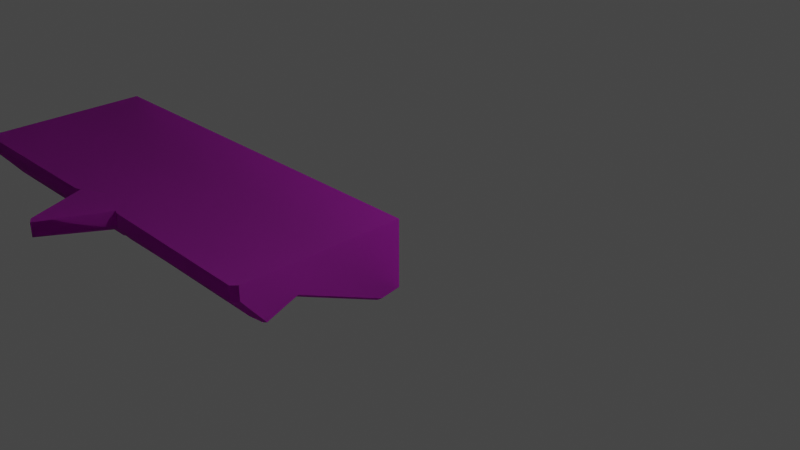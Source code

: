 # Source: Ruins_Trim_Base_5M_A.blend  (saved by Blender 3.5.10; exported with 4.5.12 LTS)
import bpy
from mathutils import Matrix  # noqa: F401  (used for matrix-valued properties, if any)

bpy.ops.wm.read_factory_settings(use_empty=True)
scene = bpy.context.scene
scene.name = 'Scene'

# ---- collections
col_collection = bpy.data.collections.new('Collection'); scene.collection.children.link(col_collection)

# ---- images (referenced by path relative to the original .blend; pixels are not part of the script)
import os
ASSET_DIR = os.environ.get("B2B_ASSET_DIR", "")  # directory of the original .blend (textures are referenced by path, not embedded)
HERE = os.path.dirname(os.path.abspath(__file__))  # packed textures are extracted next to this script under _unpacked/

def load_image(name, relpath, width, height, colorspace="sRGB"):
    """Load a texture the original file referenced (path relative to the .blend, or extracted next to this script)."""
    p = next((c for c in (os.path.join(HERE, relpath), os.path.join(ASSET_DIR, relpath)) if relpath and os.path.exists(c)), "")
    if p:
        img = bpy.data.images.load(p, check_existing=True)
        img.name = name
    else:  # same state as the original file: an image datablock whose file is absent (Cycles renders it pink)
        img = bpy.data.images.new(name, width, height)
        img.source = "FILE"
        img.filepath = "//" + (relpath or name)
    img.colorspace_settings.name = colorspace
    return img
img_dn_hl_ruins_trim_base_b_n_png = load_image('Dn_HL_Ruins_Trim_Base_B_n.png', 'Dn_HL_Ruins_Trim_Base_B_n.png', 1024, 1024, 'sRGB')
img_dn_hl_ruins_trim_base_b_mre_packed_png_001 = load_image('Dn_HL_Ruins_Trim_Base_B_mre_packed.png.001', 'Dn_HL_Ruins_Trim_Base_B_mre_packed.png', 1024, 1024, 'sRGB')
img_dn_hl_ruins_trim_base_b_d_png_001 = load_image('Dn_HL_Ruins_Trim_Base_B_d.png.001', 'Dn_HL_Ruins_Trim_Base_B_d.png', 1024, 1024, 'sRGB')

# ---- materials (node trees are filled in below, after node groups)
mat_dn_hl_inst_ruins_trim_base_b = bpy.data.materials.new('Dn_HL_Inst_Ruins_Trim_Base_B')
mat_dn_hl_inst_ruins_trim_base_b.use_transparent_shadow = False
mat_dn_hl_inst_ruins_trim_base_b.diffuse_color = (0.588, 0.588, 0.588, 1.0)
mat_dn_hl_inst_ruins_trim_base_b.roughness = 0.9

# ---- material node trees
mat_dn_hl_inst_ruins_trim_base_b.use_nodes = True; mat_dn_hl_inst_ruins_trim_base_b.node_tree.nodes.clear()
_N = mat_dn_hl_inst_ruins_trim_base_b.node_tree.nodes; _L = mat_dn_hl_inst_ruins_trim_base_b.node_tree.links
n0 = _N.new('ShaderNodeBsdfPrincipled'); n0.name = 'Principled BSDF'; n0.location = (0, 300)
n0.distribution = 'GGX'
n0.subsurface_method = 'RANDOM_WALK_SKIN'
n0.inputs[2].default_value = 0.9
n0.inputs[13].default_value = 0.0
n0.inputs[18].default_value = 1.0
n0.inputs[27].default_value = (0.0, 0.0, 0.0, 1.0)
n0.inputs[28].default_value = 1.0
n1 = _N.new('ShaderNodeOutputMaterial'); n1.name = 'Material Output'; n1.location = (280, 300)
n2 = _N.new('ShaderNodeTexImage'); n2.name = 'Image Texture'; n2.location = (-480, -298)
n2.image = img_dn_hl_ruins_trim_base_b_n_png
n3 = _N.new('ShaderNodeNormalMap'); n3.name = 'Normal Map'; n3.location = (-220, -290)
n4 = _N.new('ShaderNodeTexImage'); n4.name = 'Image Texture.001'; n4.location = (-468, 21)
n4.image = img_dn_hl_ruins_trim_base_b_mre_packed_png_001
n5 = _N.new('ShaderNodeTexImage'); n5.name = 'Image Texture.002'; n5.location = (-449, 320)
n5.image = img_dn_hl_ruins_trim_base_b_d_png_001
_L.new(n0.outputs[0], n1.inputs[0])
_L.new(n2.outputs[0], n3.inputs[1])
_L.new(n3.outputs[0], n0.inputs[5])
_L.new(n4.outputs[0], n0.inputs[1])
_L.new(n5.outputs[0], n0.inputs[0])
n1.is_active_output = True

# ---- world
world_world = bpy.data.worlds.new('World'); scene.world = world_world
world_world.use_nodes = True; world_world.node_tree.nodes.clear()
_N = world_world.node_tree.nodes; _L = world_world.node_tree.links
n0 = _N.new('ShaderNodeOutputWorld'); n0.name = 'World Output'; n0.location = (300, 300)
n1 = _N.new('ShaderNodeBackground'); n1.name = 'Background'; n1.location = (10, 300)
n1.inputs[0].default_value = (0.05088, 0.05088, 0.05088, 1.0)
_L.new(n1.outputs[0], n0.inputs[0])
n0.is_active_output = True
world_world.color = (0.05088, 0.05088, 0.05088)
world_world.use_sun_shadow = False
world_world.sun_shadow_jitter_overblur = 0.0

# ---- cameras
cam_camera = bpy.data.cameras.new('Camera')
cam_camera.clip_end = 100.0
cam_camera.ortho_scale = 7.314

# ---- lights
light_light = bpy.data.lights.new('Light', 'POINT')
light_light.transmission_factor = 0.0
light_light.energy = 1000.0
light_light.shadow_soft_size = 0.1
light_light.shadow_maximum_resolution = 0.006
light_light.use_absolute_resolution = True

# ---- meshes
me_ruins_trim_base_4m_a = bpy.data.meshes.new('Ruins_Trim_Base_4M_A')
me_ruins_trim_base_4m_a.from_pydata([(-2.301, -0.3635, 1.324), (-2.501, -0.4381, 1.514), (-2.501, -0.4671, 1.087), (-2.699, -0.3635, 1.324), (-0.000757, 0.0, 0.0), (-0.000757, -0.7949, 0.0), (-0.07188, 0.0, 0.0), (-0.07188, -0.8434, 0.0), (-2.43, 0.0, 0.0), (-2.43, -0.8446, 0.0), (-2.501, -0.7962, 0.0), (-2.501, 0.0, 0.0), (-5.0, -0.7962, 0.0), (-5.0, 0.0, 0.0), (-4.94, 0.0, 0.0), (-4.94, -0.8659, 0.0), (-2.572, 0.0, 0.0), (-2.572, -0.8659, 0.0), (0.0034, -0.1695, 1.991), (-0.000757, 0.0, 1.777), (0.0034, 0.0, 1.991), (-0.000757, -0.1713, 1.777), (-0.000757, 0.0, 1.563), (0.001321, -0.4143, 1.785), (-0.000757, -0.1713, 1.563), (-0.000757, 0.0, 1.219), (-0.000757, -0.361, 1.589), (-0.000757, -0.5126, 1.703), (-0.000757, -0.4381, 1.514), (-0.000757, -0.3059, 1.219), (-0.000757, -0.3077, 1.392), (0.001527, -0.3635, 1.324), (-0.000757, -0.4212, 1.125), (-0.000757, -0.8236, 0.176), (-0.000757, -0.4671, 1.087), (-0.000757, -0.8345, 0.2461), (-5.0, -0.4671, 1.087), (-5.0, -0.8236, 0.176), (-5.0, -0.8345, 0.2461), (-5.0, -0.4212, 1.125), (-5.0, -0.3635, 1.324), (-5.0, -0.3059, 1.219), (-5.0, 0.0, 1.219), (-5.0, -0.3077, 1.392), (-5.0, -0.4381, 1.514), (-5.0, -0.1676, 1.563), (-5.0, 0.0, 1.563), (-5.0, -0.361, 1.589), (-5.0, -0.5126, 1.703), (-5.0, -0.4143, 1.785), (-5.0, -0.1676, 1.777), (-5.0, 0.0, 1.777), (-5.0, -0.1676, 1.991), (-5.0, 0.0, 1.991), (-0.07188, 0.0, 1.219), (-2.43, 0.0, 1.219), (-2.501, 0.0, 1.219), (-0.07188, 0.0, 1.563), (-2.43, 0.0, 1.563), (-2.501, 0.0, 1.563), (-0.07188, 0.0, 1.777), (-0.05748, 0.0, 2.056), (-2.08, 0.0, 2.016), (-2.43, 0.0, 1.777), (-2.141, 0.0, 1.991), (-2.501, 0.0, 1.777), (-2.485, 0.0, 2.763), (-2.569, 0.0, 2.711), (-2.859, 0.0, 1.991), (-0.06392, -0.4079, 1.324), (-0.07188, -0.5156, 1.087), (-2.236, -0.4079, 1.324), (-2.43, -0.5156, 1.087), (-2.501, -0.8345, 0.2461), (-0.07188, -0.883, 0.2461), (-2.43, -0.883, 0.2461), (-0.07188, -0.8721, 0.176), (-2.43, -0.8721, 0.176), (-2.501, -0.8236, 0.176), (-0.07188, -0.4808, 1.514), (-0.07188, -0.5434, 1.703), (-2.43, -0.5434, 1.703), (-2.43, -0.4808, 1.514), (-2.501, -0.5126, 1.703), (-4.94, -0.8933, 0.176), (-2.572, -0.8933, 0.176), (-4.94, -0.9042, 0.2461), (-2.572, -0.9042, 0.2461), (-2.572, -0.5368, 1.087), (-4.94, -0.5368, 1.087), (-2.764, -0.4332, 1.324), (-4.946, -0.4332, 1.324), (-2.572, 0.0, 1.219), (-4.94, 0.0, 1.219), (-2.572, 0.0, 1.563), (-4.94, 0.0, 1.563), (-2.572, 0.0, 1.777), (-2.92, 0.0, 2.017), (-4.94, 0.0, 1.777), (-4.95, 0.0, 2.017), (-4.94, -0.4752, 1.514), (-4.94, -0.5498, 1.703), (-2.572, -0.5498, 1.703), (-2.572, -0.4752, 1.514), (-2.577, -0.1676, 2.697), (-2.859, -0.1676, 1.991), (-2.501, -0.4143, 1.785), (-2.485, -0.1676, 2.763), (-2.141, -0.1676, 1.991), (-2.08, -0.1676, 2.016), (-2.43, -0.4143, 1.811), (-0.05748, -0.1694, 2.056), (-0.06986, -0.4143, 1.85), (-2.92, -0.1676, 2.017), (-2.572, -0.4143, 1.812), (-4.95, -0.1676, 2.017), (-4.94, -0.4143, 1.812)], [], [(0, 1, 2), (3, 2, 1), (4, 5, 6), (7, 6, 5), (7, 8, 6), (8, 7, 9), (8, 9, 10), (10, 11, 8), (12, 13, 14), (14, 15, 12), (16, 15, 14), (15, 16, 17), (17, 16, 10), (11, 10, 16), (18, 19, 20), (19, 18, 21), (21, 22, 19), (21, 18, 23), (22, 21, 24), (24, 25, 22), (23, 26, 21), (24, 21, 26), (26, 23, 27), (27, 28, 26), (25, 24, 29), (29, 4, 25), (4, 29, 5), (26, 30, 24), (30, 26, 28), (29, 24, 30), (28, 31, 30), (5, 29, 32), (30, 32, 29), (32, 30, 31), (5, 32, 33), (31, 34, 32), (33, 32, 34), (33, 34, 35), (36, 37, 38), (37, 36, 39), (39, 12, 37), (36, 40, 39), (12, 39, 41), (13, 12, 41), (42, 13, 41), (43, 39, 40), (41, 39, 43), (44, 43, 40), (45, 42, 41), (45, 41, 43), (46, 42, 45), (43, 44, 47), (47, 45, 43), (44, 48, 47), (49, 47, 48), (50, 46, 45), (47, 50, 45), (49, 50, 47), (51, 46, 50), (49, 52, 50), (52, 51, 50), (53, 51, 52), (25, 4, 6), (6, 54, 25), (54, 6, 8), (22, 25, 54), (8, 55, 54), (11, 55, 8), (55, 11, 56), (54, 57, 22), (55, 57, 54), (19, 22, 57), (56, 58, 55), (57, 55, 58), (58, 56, 59), (57, 60, 19), (58, 60, 57), (20, 19, 60), (60, 61, 20), (62, 61, 60), (59, 63, 58), (60, 58, 63), (60, 63, 62), (62, 63, 64), (63, 59, 65), (65, 64, 63), (65, 66, 64), (67, 66, 65), (65, 68, 67), (69, 34, 31), (34, 69, 70), (70, 35, 34), (69, 71, 70), (2, 71, 0), (71, 2, 72), (71, 72, 70), (73, 72, 2), (35, 70, 74), (74, 70, 72), (72, 73, 75), (72, 75, 74), (76, 35, 74), (74, 75, 76), (35, 76, 33), (77, 75, 73), (77, 76, 75), (73, 78, 77), (7, 33, 76), (76, 77, 7), (33, 7, 5), (77, 9, 7), (9, 77, 78), (78, 10, 9), (28, 69, 31), (69, 28, 79), (27, 79, 28), (79, 27, 80), (79, 71, 69), (81, 79, 80), (71, 1, 0), (79, 81, 82), (82, 71, 79), (1, 71, 82), (82, 81, 83), (83, 1, 82), (37, 12, 15), (15, 84, 37), (84, 15, 17), (38, 37, 84), (78, 17, 10), (17, 78, 85), (85, 84, 17), (73, 85, 78), (86, 38, 84), (84, 85, 86), (85, 73, 87), (87, 86, 85), (73, 88, 87), (88, 86, 87), (88, 73, 2), (89, 38, 86), (86, 88, 89), (38, 89, 36), (2, 90, 88), (90, 89, 88), (90, 2, 3), (91, 89, 90), (91, 36, 89), (36, 91, 40), (56, 11, 16), (16, 92, 56), (92, 16, 14), (59, 56, 92), (14, 93, 92), (13, 93, 14), (93, 13, 42), (92, 94, 59), (94, 92, 93), (65, 59, 94), (42, 95, 93), (95, 94, 93), (95, 42, 46), (94, 96, 65), (96, 94, 95), (68, 65, 96), (96, 97, 68), (46, 98, 95), (98, 96, 95), (97, 96, 98), (98, 46, 51), (99, 97, 98), (51, 53, 98), (99, 98, 53), (44, 40, 91), (91, 100, 44), (48, 44, 100), (100, 101, 48), (90, 100, 91), (100, 102, 101), (1, 90, 3), (102, 100, 103), (100, 90, 103), (90, 1, 103), (103, 83, 102), (83, 103, 1), (67, 68, 104), (104, 68, 105), (105, 106, 104), (106, 107, 104), (108, 107, 106), (107, 67, 104), (67, 107, 66), (64, 107, 108), (107, 64, 66), (108, 62, 64), (62, 108, 109), (109, 61, 62), (110, 109, 108), (110, 108, 106), (83, 110, 106), (110, 83, 81), (81, 80, 110), (61, 109, 111), (111, 20, 61), (20, 111, 18), (112, 109, 110), (109, 112, 111), (112, 110, 80), (112, 18, 111), (112, 80, 27), (18, 112, 23), (112, 27, 23), (97, 105, 68), (97, 113, 105), (97, 99, 113), (113, 114, 105), (106, 105, 114), (114, 83, 106), (114, 102, 83), (99, 115, 113), (115, 99, 53), (115, 53, 52), (116, 114, 113), (113, 115, 116), (116, 102, 114), (116, 115, 52), (102, 116, 101), (116, 52, 49), (116, 48, 101), (48, 116, 49)])
me_ruins_trim_base_4m_a.polygons.foreach_set('use_smooth', [True] * 230)
_k = set([(0, 1), (0, 2), (0, 71), (1, 3), (2, 3), (3, 90), (4, 5), (4, 25), (5, 7), (5, 33), (7, 9), (9, 10), (10, 17), (12, 13), (12, 15), (12, 37), (13, 42), (15, 17), (18, 20), (18, 23), (19, 20), (19, 22), (20, 61), (22, 25), (23, 27), (27, 28), (27, 80), (28, 31), (31, 34), (31, 69), (33, 35), (34, 35), (36, 38), (36, 40), (37, 38), (40, 44), (40, 91), (42, 46), (44, 48), (46, 51), (48, 49), (48, 101), (49, 52), (51, 53), (52, 53), (53, 99), (61, 62), (62, 64), (64, 66), (64, 108), (66, 67), (67, 68), (68, 97), (68, 105), (69, 71), (80, 81), (81, 83), (83, 102), (90, 91), (97, 99), (101, 102), (105, 106), (106, 108)])
me_ruins_trim_base_4m_a.attributes.new('sharp_edge', 'BOOLEAN', 'EDGE').data.foreach_set('value', [ (min(e.vertices), max(e.vertices)) in _k for e in me_ruins_trim_base_4m_a.edges])
_uv = me_ruins_trim_base_4m_a.uv_layers.new(name='UVMap')
_uv.uv.foreach_set('vector', [0.8823, 0.2891, 0.8564, 0.3027, 0.8564, 0.2588, 0.8311, 0.2891, 0.8564, 0.2588, 0.8564, 0.3027, 0.9878, 0.3066, 0.9878, 0.3281, 0.9868, 0.3066, 0.9868, 0.3281, 0.9868, 0.3066, 0.9878, 0.3281, 0.9868, 0.3281, 0.959, 0.3066, 0.9868, 0.3066, 0.959, 0.3066, 0.9868, 0.3281, 0.959, 0.3281, 0.959, 0.3066, 0.959, 0.3281, 0.958, 0.3281, 0.958, 0.3281, 0.958, 0.3066, 0.959, 0.3066, 0.8916, 0.3281, 0.8916, 0.3066, 0.8926, 0.3066, 0.8926, 0.3066, 0.8926, 0.3281, 0.8916, 0.3281, 0.9204, 0.3066, 0.8926, 0.3281, 0.8926, 0.3066, 0.8926, 0.3281, 0.9204, 0.3066, 0.9204, 0.3281, 0.9204, 0.3281, 0.9204, 0.3066, 0.9214, 0.3281, 0.9214, 0.3066, 0.9214, 0.3281, 0.9204, 0.3066, 0.5894, 0.3389, 0.5986, 0.3306, 0.5981, 0.3389, 0.5986, 0.3306, 0.5894, 0.3389, 0.5894, 0.3306, 0.5894, 0.3306, 0.5986, 0.3223, 0.5986, 0.3306, 0.5894, 0.3306, 0.5894, 0.3389, 0.5767, 0.3306, 0.5986, 0.3223, 0.5894, 0.3306, 0.5894, 0.3223, 0.5894, 0.3223, 0.5986, 0.3091, 0.5986, 0.3223, 0.5767, 0.3306, 0.5796, 0.3232, 0.5894, 0.3306, 0.5894, 0.3223, 0.5894, 0.3306, 0.5796, 0.3232, 0.5796, 0.3232, 0.5767, 0.3306, 0.5718, 0.3276, 0.5718, 0.3276, 0.5757, 0.3203, 0.5796, 0.3232, 0.5986, 0.3091, 0.5894, 0.3223, 0.5825, 0.3091, 0.5825, 0.3091, 0.5991, 0.2627, 0.5986, 0.3091, 0.5991, 0.2627, 0.5825, 0.3091, 0.5576, 0.2622, 0.5796, 0.3232, 0.5825, 0.3159, 0.5894, 0.3223, 0.5825, 0.3159, 0.5796, 0.3232, 0.5757, 0.3203, 0.5825, 0.3091, 0.5894, 0.3223, 0.5825, 0.3159, 0.5757, 0.3203, 0.5796, 0.313, 0.5825, 0.3159, 0.5576, 0.2622, 0.5825, 0.3091, 0.5767, 0.3057, 0.5825, 0.3159, 0.5767, 0.3057, 0.5825, 0.3091, 0.5767, 0.3057, 0.5825, 0.3159, 0.5796, 0.313, 0.5576, 0.2622, 0.5767, 0.3057, 0.5557, 0.269, 0.5796, 0.313, 0.5742, 0.3042, 0.5767, 0.3057, 0.5557, 0.269, 0.5767, 0.3057, 0.5742, 0.3042, 0.5557, 0.269, 0.5742, 0.3042, 0.5552, 0.272, 0.6294, 0.3057, 0.6455, 0.2705, 0.646, 0.2734, 0.6455, 0.2705, 0.6294, 0.3057, 0.627, 0.3071, 0.627, 0.3071, 0.644, 0.2637, 0.6455, 0.2705, 0.6294, 0.3057, 0.6245, 0.3149, 0.627, 0.3071, 0.644, 0.2637, 0.627, 0.3071, 0.6221, 0.3105, 0.6079, 0.2637, 0.644, 0.2637, 0.6221, 0.3105, 0.6079, 0.3105, 0.6079, 0.2637, 0.6221, 0.3105, 0.6221, 0.3174, 0.627, 0.3071, 0.6245, 0.3149, 0.6221, 0.3105, 0.627, 0.3071, 0.6221, 0.3174, 0.6279, 0.3218, 0.6221, 0.3174, 0.6245, 0.3149, 0.6157, 0.3237, 0.6079, 0.3105, 0.6221, 0.3105, 0.6157, 0.3237, 0.6221, 0.3105, 0.6221, 0.3174, 0.6079, 0.3237, 0.6079, 0.3105, 0.6157, 0.3237, 0.6221, 0.3174, 0.6279, 0.3218, 0.6245, 0.3247, 0.6245, 0.3247, 0.6157, 0.3237, 0.6221, 0.3174, 0.6279, 0.3218, 0.6313, 0.3291, 0.6245, 0.3247, 0.627, 0.3325, 0.6245, 0.3247, 0.6313, 0.3291, 0.6157, 0.332, 0.6079, 0.3237, 0.6157, 0.3237, 0.6245, 0.3247, 0.6157, 0.332, 0.6157, 0.3237, 0.627, 0.3325, 0.6157, 0.332, 0.6245, 0.3247, 0.6079, 0.332, 0.6079, 0.3237, 0.6157, 0.332, 0.627, 0.3325, 0.6157, 0.3403, 0.6157, 0.332, 0.6157, 0.3403, 0.6079, 0.332, 0.6157, 0.332, 0.6079, 0.3403, 0.6079, 0.332, 0.6157, 0.3403, 0.9912, 0.2759, 0.9912, 0.2607, 0.9907, 0.2607, 0.9907, 0.2607, 0.9907, 0.2759, 0.9912, 0.2759, 0.9907, 0.2759, 0.9907, 0.2607, 0.9624, 0.2607, 0.9912, 0.2803, 0.9912, 0.2759, 0.9907, 0.2759, 0.9624, 0.2607, 0.9624, 0.2759, 0.9907, 0.2759, 0.9614, 0.2607, 0.9624, 0.2759, 0.9624, 0.2607, 0.9624, 0.2759, 0.9614, 0.2607, 0.9614, 0.2759, 0.9907, 0.2759, 0.9907, 0.2803, 0.9912, 0.2803, 0.9624, 0.2759, 0.9907, 0.2803, 0.9907, 0.2759, 0.9912, 0.2827, 0.9912, 0.2803, 0.9907, 0.2803, 0.9614, 0.2759, 0.9624, 0.2803, 0.9624, 0.2759, 0.9907, 0.2803, 0.9624, 0.2759, 0.9624, 0.2803, 0.9624, 0.2803, 0.9614, 0.2759, 0.9614, 0.2803, 0.9907, 0.2803, 0.9907, 0.2827, 0.9912, 0.2827, 0.9624, 0.2803, 0.9907, 0.2827, 0.9907, 0.2803, 0.9917, 0.2852, 0.9912, 0.2827, 0.9907, 0.2827, 0.9907, 0.2827, 0.9907, 0.2852, 0.9917, 0.2852, 0.9668, 0.2852, 0.9907, 0.2852, 0.9907, 0.2827, 0.9614, 0.2803, 0.9624, 0.2827, 0.9624, 0.2803, 0.9907, 0.2827, 0.9624, 0.2803, 0.9624, 0.2827, 0.9907, 0.2827, 0.9624, 0.2827, 0.9668, 0.2852, 0.9668, 0.2852, 0.9624, 0.2827, 0.9658, 0.2852, 0.9624, 0.2827, 0.9614, 0.2803, 0.9614, 0.2827, 0.9614, 0.2827, 0.9658, 0.2852, 0.9624, 0.2827, 0.9614, 0.2827, 0.9614, 0.2949, 0.9658, 0.2852, 0.9614, 0.2944, 0.9614, 0.2949, 0.9614, 0.2827, 0.9614, 0.2827, 0.957, 0.2852, 0.9614, 0.2944, 0.9932, 0.1235, 0.998, 0.1016, 0.998, 0.1235, 0.998, 0.1016, 0.9932, 0.1235, 0.9927, 0.1016, 0.9927, 0.1016, 0.998, 0.02344, 0.998, 0.1016, 0.9932, 0.1235, 0.833, 0.1235, 0.9927, 0.1016, 0.813, 0.1016, 0.833, 0.1235, 0.8281, 0.1235, 0.833, 0.1235, 0.813, 0.1016, 0.8184, 0.1016, 0.833, 0.1235, 0.8184, 0.1016, 0.9927, 0.1016, 0.813, 0.02344, 0.8184, 0.1016, 0.813, 0.1016, 0.998, 0.02344, 0.9927, 0.1016, 0.9927, 0.02344, 0.9927, 0.02344, 0.9927, 0.1016, 0.8184, 0.1016, 0.8184, 0.1016, 0.813, 0.02344, 0.8184, 0.02344, 0.8184, 0.1016, 0.8184, 0.02344, 0.9927, 0.02344, 0.9927, 0.01709, 0.998, 0.02344, 0.9927, 0.02344, 0.9927, 0.02344, 0.8184, 0.02344, 0.9927, 0.01709, 0.998, 0.02344, 0.9927, 0.01709, 0.998, 0.01709, 0.8184, 0.01709, 0.8184, 0.02344, 0.813, 0.02344, 0.8184, 0.01709, 0.9927, 0.01709, 0.8184, 0.02344, 0.813, 0.02344, 0.813, 0.01709, 0.8184, 0.01709, 0.9927, 0.001953, 0.998, 0.01709, 0.9927, 0.01709, 0.9927, 0.01709, 0.8184, 0.01709, 0.9927, 0.001953, 0.998, 0.01709, 0.9927, 0.001953, 0.998, 0.001953, 0.8184, 0.01709, 0.8184, 0.001953, 0.9927, 0.001953, 0.8184, 0.001953, 0.8184, 0.01709, 0.813, 0.01709, 0.813, 0.01709, 0.813, 0.001953, 0.8184, 0.001953, 0.998, 0.1543, 0.9932, 0.1333, 0.998, 0.1333, 0.9932, 0.1333, 0.998, 0.1543, 0.9927, 0.1543, 0.998, 0.1758, 0.9927, 0.1543, 0.998, 0.1543, 0.9927, 0.1543, 0.998, 0.1758, 0.9927, 0.1758, 0.9927, 0.1543, 0.832, 0.1333, 0.9932, 0.1333, 0.8174, 0.1758, 0.9927, 0.1543, 0.9927, 0.1758, 0.832, 0.1333, 0.812, 0.1543, 0.8267, 0.1333, 0.9927, 0.1543, 0.8174, 0.1758, 0.8174, 0.1543, 0.8174, 0.1543, 0.832, 0.1333, 0.9927, 0.1543, 0.812, 0.1543, 0.832, 0.1333, 0.8174, 0.1543, 0.8174, 0.1543, 0.8174, 0.1758, 0.812, 0.1758, 0.812, 0.1758, 0.812, 0.1543, 0.8174, 0.1543, 0.3984, 0.01709, 0.3984, 0.001953, 0.4038, 0.001953, 0.4038, 0.001953, 0.4038, 0.01709, 0.3984, 0.01709, 0.4038, 0.01709, 0.4038, 0.001953, 0.5786, 0.001953, 0.3984, 0.02344, 0.3984, 0.01709, 0.4038, 0.01709, 0.584, 0.01709, 0.5786, 0.001953, 0.584, 0.001953, 0.5786, 0.001953, 0.584, 0.01709, 0.5786, 0.01709, 0.5786, 0.01709, 0.4038, 0.01709, 0.5786, 0.001953, 0.584, 0.02344, 0.5786, 0.01709, 0.584, 0.01709, 0.4038, 0.02344, 0.3984, 0.02344, 0.4038, 0.01709, 0.4038, 0.01709, 0.5786, 0.01709, 0.4038, 0.02344, 0.5786, 0.01709, 0.584, 0.02344, 0.5786, 0.02344, 0.5786, 0.02344, 0.4038, 0.02344, 0.5786, 0.01709, 0.584, 0.02344, 0.5786, 0.1016, 0.5786, 0.02344, 0.5786, 0.1016, 0.4038, 0.02344, 0.5786, 0.02344, 0.5786, 0.1016, 0.584, 0.02344, 0.584, 0.1016, 0.4038, 0.1016, 0.3984, 0.02344, 0.4038, 0.02344, 0.4038, 0.02344, 0.5786, 0.1016, 0.4038, 0.1016, 0.3984, 0.02344, 0.4038, 0.1016, 0.3984, 0.1016, 0.584, 0.1016, 0.5645, 0.1235, 0.5786, 0.1016, 0.5645, 0.1235, 0.4038, 0.1016, 0.5786, 0.1016, 0.5645, 0.1235, 0.584, 0.1016, 0.5693, 0.1235, 0.4033, 0.1235, 0.4038, 0.1016, 0.5645, 0.1235, 0.4033, 0.1235, 0.3984, 0.1016, 0.4038, 0.1016, 0.3984, 0.1016, 0.4033, 0.1235, 0.3984, 0.1235, 0.9248, 0.2759, 0.9248, 0.2607, 0.9238, 0.2607, 0.9238, 0.2607, 0.9238, 0.2759, 0.9248, 0.2759, 0.9238, 0.2759, 0.9238, 0.2607, 0.896, 0.2607, 0.9248, 0.2803, 0.9248, 0.2759, 0.9238, 0.2759, 0.896, 0.2607, 0.896, 0.2759, 0.9238, 0.2759, 0.895, 0.2607, 0.896, 0.2759, 0.896, 0.2607, 0.896, 0.2759, 0.895, 0.2607, 0.895, 0.2759, 0.9238, 0.2759, 0.9238, 0.2803, 0.9248, 0.2803, 0.9238, 0.2803, 0.9238, 0.2759, 0.896, 0.2759, 0.9248, 0.2827, 0.9248, 0.2803, 0.9238, 0.2803, 0.895, 0.2759, 0.896, 0.2803, 0.896, 0.2759, 0.896, 0.2803, 0.9238, 0.2803, 0.896, 0.2759, 0.896, 0.2803, 0.895, 0.2759, 0.895, 0.2803, 0.9238, 0.2803, 0.9238, 0.2827, 0.9248, 0.2827, 0.9238, 0.2827, 0.9238, 0.2803, 0.896, 0.2803, 0.9204, 0.2852, 0.9248, 0.2827, 0.9238, 0.2827, 0.9238, 0.2827, 0.9199, 0.2852, 0.9204, 0.2852, 0.895, 0.2803, 0.896, 0.2827, 0.896, 0.2803, 0.896, 0.2827, 0.9238, 0.2827, 0.896, 0.2803, 0.9199, 0.2852, 0.9238, 0.2827, 0.896, 0.2827, 0.896, 0.2827, 0.895, 0.2803, 0.895, 0.2827, 0.8955, 0.2852, 0.9199, 0.2852, 0.896, 0.2827, 0.895, 0.2827, 0.895, 0.2852, 0.896, 0.2827, 0.8955, 0.2852, 0.896, 0.2827, 0.895, 0.2852, 0.3984, 0.1543, 0.3984, 0.1333, 0.4033, 0.1333, 0.4033, 0.1333, 0.4038, 0.1543, 0.3984, 0.1543, 0.3984, 0.1758, 0.3984, 0.1543, 0.4038, 0.1543, 0.4038, 0.1543, 0.4038, 0.1758, 0.3984, 0.1758, 0.5645, 0.1333, 0.4038, 0.1543, 0.4033, 0.1333, 0.4038, 0.1543, 0.5786, 0.1758, 0.4038, 0.1758, 0.584, 0.1543, 0.5645, 0.1333, 0.5693, 0.1333, 0.5786, 0.1758, 0.4038, 0.1543, 0.5786, 0.1543, 0.4038, 0.1543, 0.5645, 0.1333, 0.5786, 0.1543, 0.5645, 0.1333, 0.584, 0.1543, 0.5786, 0.1543, 0.5786, 0.1543, 0.584, 0.1758, 0.5786, 0.1758, 0.584, 0.1758, 0.5786, 0.1543, 0.584, 0.1543, 0.6758, 0.335, 0.6543, 0.2852, 0.6953, 0.3247, 0.6953, 0.3247, 0.6543, 0.2852, 0.6646, 0.2793, 0.6646, 0.2793, 0.6958, 0.2603, 0.6953, 0.3247, 0.6958, 0.2603, 0.7007, 0.3262, 0.6953, 0.3247, 0.728, 0.2788, 0.7007, 0.3262, 0.6958, 0.2603, 0.7007, 0.3262, 0.6953, 0.3394, 0.6953, 0.3247, 0.6953, 0.3394, 0.7007, 0.3262, 0.7012, 0.3403, 0.7412, 0.2856, 0.7007, 0.3262, 0.728, 0.2788, 0.7007, 0.3262, 0.7412, 0.2856, 0.7173, 0.3345, 0.8389, 0.2354, 0.8433, 0.2529, 0.8384, 0.2529, 0.8433, 0.2529, 0.8389, 0.2354, 0.8433, 0.2354, 0.8433, 0.2354, 0.9937, 0.2529, 0.8433, 0.2529, 0.8174, 0.2021, 0.8433, 0.2354, 0.8389, 0.2354, 0.8174, 0.2021, 0.8389, 0.2354, 0.812, 0.2021, 0.812, 0.1885, 0.8174, 0.2021, 0.812, 0.2021, 0.8174, 0.2021, 0.812, 0.1885, 0.8174, 0.1885, 0.8174, 0.1885, 0.9927, 0.1885, 0.8174, 0.2021, 0.9937, 0.2529, 0.8433, 0.2354, 0.9937, 0.2354, 0.9937, 0.2354, 0.998, 0.2529, 0.9937, 0.2529, 0.998, 0.2529, 0.9937, 0.2354, 0.998, 0.2354, 0.9927, 0.2021, 0.8433, 0.2354, 0.8174, 0.2021, 0.8433, 0.2354, 0.9927, 0.2021, 0.9937, 0.2354, 0.9927, 0.2021, 0.8174, 0.2021, 0.9927, 0.1885, 0.9927, 0.2021, 0.998, 0.2354, 0.9937, 0.2354, 0.9927, 0.2021, 0.9927, 0.1885, 0.998, 0.1885, 0.998, 0.2354, 0.9927, 0.2021, 0.998, 0.2021, 0.9927, 0.2021, 0.998, 0.1885, 0.998, 0.2021, 0.5527, 0.2529, 0.5571, 0.2354, 0.5571, 0.2529, 0.5527, 0.2529, 0.5527, 0.2354, 0.5571, 0.2354, 0.5527, 0.2529, 0.4031, 0.2529, 0.5527, 0.2354, 0.5527, 0.2354, 0.5786, 0.2021, 0.5571, 0.2354, 0.584, 0.2021, 0.5571, 0.2354, 0.5786, 0.2021, 0.5786, 0.2021, 0.584, 0.1885, 0.584, 0.2021, 0.5786, 0.2021, 0.5786, 0.1885, 0.584, 0.1885, 0.4031, 0.2529, 0.4031, 0.2354, 0.5527, 0.2354, 0.4031, 0.2354, 0.4031, 0.2529, 0.3984, 0.2529, 0.4031, 0.2354, 0.3984, 0.2529, 0.3984, 0.2354, 0.4038, 0.2021, 0.5786, 0.2021, 0.5527, 0.2354, 0.5527, 0.2354, 0.4031, 0.2354, 0.4038, 0.2021, 0.4038, 0.2021, 0.5786, 0.1885, 0.5786, 0.2021, 0.4038, 0.2021, 0.4031, 0.2354, 0.3984, 0.2354, 0.5786, 0.1885, 0.4038, 0.2021, 0.4038, 0.1885, 0.4038, 0.2021, 0.3984, 0.2354, 0.3984, 0.2021, 0.4038, 0.2021, 0.3984, 0.1885, 0.4038, 0.1885, 0.3984, 0.1885, 0.4038, 0.2021, 0.3984, 0.2021])
me_ruins_trim_base_4m_a.materials.append(mat_dn_hl_inst_ruins_trim_base_b)
me_ruins_trim_base_4m_a.update()
me_ruins_trim_base_4m_a.normals_split_custom_set([tuple(v) for v in zip(*[iter([0.4002, -0.9143, 0.06227, -0.0008223, -0.9977, 0.06795, -0.0006044, -0.9977, 0.06795, -0.4037, -0.9128, 0.06217, -0.0006044, -0.9977, 0.06795, -0.0008223, -0.9977, 0.06795, 0.0, 0.7071, -0.7071, 0.0, 0.0, -1.0, 0.0, 0.7071, -0.7071, 0.0, 0.0, -1.0, 0.0, 0.7071, -0.7071, 0.0, 0.0, -1.0, 0.0, 0.0, -1.0, 0.0, 0.7071, -0.7071, 0.0, 0.7071, -0.7071, 0.0, 0.7071, -0.7071, 0.0, 0.0, -1.0, 0.0, 0.0, -1.0, 0.0, 0.7071, -0.7071, 0.0, 0.0, -1.0, 0.0, 0.0, -1.0, 0.0, 0.0, -1.0, 0.0, 0.7071, -0.7071, 0.0, 0.7071, -0.7071, 0.0, 0.0, -1.0, 0.0, 0.7071, -0.7071, 0.0, 0.7071, -0.7071, 0.0, 0.7071, -0.7071, 0.0, 0.0, -1.0, 0.0, 0.0, -1.0, 0.0, 0.7071, -0.7071, 0.0, 0.0, -1.0, 0.0, 0.7071, -0.7071, 0.0, 0.0, -1.0, 0.0, 0.7071, -0.7071, 0.0, 0.0, -1.0, 0.0, 0.0, -1.0, 0.0, 0.7071, -0.7071, 0.0, 0.0, -1.0, 0.0, 0.7071, -0.7071, 0.0, 0.0, -1.0, 0.0, 0.7071, -0.7071, 0.9998, 0.002787, -0.01944, 1.0, 0.0, -0.00971, 0.9998, 0.0, -0.01942, 1.0, 0.0, -0.00971, 0.9998, 0.002787, -0.01944, 0.9999, 0.003014, -0.0107, 0.9999, 0.003014, -0.0107, 1.0, 0.0, 0.0, 1.0, 0.0, -0.00971, 0.9999, 0.003014, -0.0107, 0.9998, 0.002787, -0.01944, 0.9999, 0.001544, -0.01274, 1.0, 0.0, 0.0, 0.9999, 0.003014, -0.0107, 1.0, -5.834e-11, 0.0, 1.0, -5.834e-11, 0.0, 1.0, 0.0, 0.0, 1.0, 0.0, 0.0, 0.9999, 0.001544, -0.01274, 1.0, 0.0003345, -0.002795, 0.9999, 0.003014, -0.0107, 1.0, -5.834e-11, 0.0, 0.9999, 0.003014, -0.0107, 1.0, 0.0003345, -0.002795, 1.0, 0.0003345, -0.002795, 0.9999, 0.001544, -0.01274, 0.9999, -0.007117, -0.009436, 0.9999, -0.007117, -0.009436, 1.0, 0.002516, 0.002703, 1.0, 0.0003345, -0.002795, 1.0, 0.0, 0.0, 1.0, -5.834e-11, 0.0, 1.0, 4.173e-10, 0.0, 1.0, 4.173e-10, 0.0, 1.0, 0.0, 0.0, 1.0, 0.0, 0.0, 1.0, 0.0, 0.0, 1.0, 4.173e-10, 0.0, 1.0, -1.079e-11, 0.0, 1.0, 0.0003345, -0.002795, 1.0, 0.00846, 0.003311, 1.0, -5.834e-11, 0.0, 1.0, 0.00846, 0.003311, 1.0, 0.0003345, -0.002795, 1.0, 0.002516, 0.002703, 1.0, 4.173e-10, 0.0, 1.0, -5.834e-11, 0.0, 1.0, 0.00846, 0.003311, 1.0, 0.002516, 0.002703, 0.9978, 0.06386, -0.02022, 1.0, 0.00846, 0.003311, 1.0, -1.079e-11, 0.0, 1.0, 4.173e-10, 0.0, 1.0, 0.00656, -0.006733, 1.0, 0.00846, 0.003311, 1.0, 0.00656, -0.006733, 1.0, 4.173e-10, 0.0, 1.0, 0.00656, -0.006733, 1.0, 0.00846, 0.003311, 0.9978, 0.06386, -0.02022, 1.0, -1.079e-11, 0.0, 1.0, 0.00656, -0.006733, 1.0, 2.762e-11, 0.0, 0.9978, 0.06386, -0.02022, 1.0, 0.001846, -0.002257, 1.0, 0.00656, -0.006733, 1.0, 2.762e-11, 0.0, 1.0, 0.00656, -0.006733, 1.0, 0.001846, -0.002257, 1.0, 2.762e-11, 0.0, 1.0, 0.001846, -0.002257, 1.0, 0.0, 0.0, -1.0, 9.676e-06, 0.0, -1.0, -4.209e-06, 0.0, -1.0, -1.705e-06, 0.0, -1.0, -4.209e-06, 0.0, -1.0, 9.676e-06, 0.0, -1.0, -3.469e-06, 0.0, -1.0, -3.469e-06, 0.0, -1.0, -1.16e-06, 0.0, -1.0, -4.209e-06, 0.0, -1.0, 9.676e-06, 0.0, -1.0, -5.656e-07, 0.0, -1.0, -3.469e-06, 0.0, -1.0, -1.16e-06, 0.0, -1.0, -3.469e-06, 0.0, -1.0, 4.552e-07, 0.0, -1.0, 0.0, 0.0, -1.0, -1.16e-06, 0.0, -1.0, 4.552e-07, 0.0, -1.0, 0.0, 0.0, -1.0, 0.0, 0.0, -1.0, 4.552e-07, 0.0, -1.0, 4.938e-07, 0.0, -1.0, -3.469e-06, 0.0, -1.0, -5.656e-07, 0.0, -1.0, 4.552e-07, 0.0, -1.0, -3.469e-06, 0.0, -1.0, 4.938e-07, 0.0, -1.0, 0.0, 0.0, -1.0, 4.938e-07, 0.0, -1.0, -5.656e-07, 0.0, -1.0, 5.266e-07, 0.0, -1.0, 0.0, 0.0, -1.0, 4.552e-07, 0.0, -1.0, 5.266e-07, 0.0, -1.0, 4.552e-07, 0.0, -1.0, 4.938e-07, 0.0, -1.0, 0.0, 0.0, -1.0, 0.0, 0.0, -1.0, 5.266e-07, 0.0, -1.0, 4.938e-07, 0.0, -1.0, 0.0, 0.0, -1.0, 6.078e-07, 0.0, -1.0, 6.078e-07, 0.0, -1.0, 5.266e-07, 0.0, -1.0, 4.938e-07, 0.0, -1.0, 0.0, 0.0, -1.0, 0.0, 0.0, -1.0, 6.078e-07, 0.0, -1.0, 0.0, 0.0, -1.0, 6.078e-07, 0.0, -1.0, 0.0, 0.0, -1.0, 0.0, 0.0, -1.0, 0.0, 0.0, -1.0, 5.266e-07, 0.0, -1.0, 6.078e-07, 0.0, -1.0, 0.0, 0.0, -1.0, 5.266e-07, 0.0, -1.0, 0.0, 0.0, -1.0, 0.0, 0.0, -1.0, 6.078e-07, 0.0, -1.0, 0.0, 0.0, -1.0, 0.0, 0.0, -1.0, 0.0, 0.0, -1.0, 0.0, 0.0, -1.0, 0.0, 0.0, -1.0, 0.0, 0.0, -1.0, 0.0, 0.0, -1.0, 0.0, 0.0, -1.0, 0.0, 0.0, -1.0, 0.0, 0.0, -1.0, 0.0, 0.0, -1.0, 0.0, 0.0, 0.0, 1.0, 0.0, 0.0, 0.7071, -0.7071, 0.0, 0.7071, -0.7071, 0.0, 0.7071, -0.7071, 0.0, 1.0, 0.0, 0.0, 1.0, 0.0, 0.0, 1.0, 0.0, 0.0, 0.7071, -0.7071, 0.0, 0.7071, -0.7071, 0.0, 1.0, 0.0, 0.0, 1.0, 0.0, 0.0, 1.0, 0.0, 0.0, 0.7071, -0.7071, 0.0, 1.0, 0.0, 0.0, 1.0, 0.0, 0.0, 0.7071, -0.7071, 0.0, 1.0, 0.0, 0.0, 0.7071, -0.7071, 0.0, 1.0, 0.0, 0.0, 0.7071, -0.7071, 0.0, 1.0, 0.0, 0.0, 1.0, 0.0, 0.0, 1.0, 0.0, 0.0, 1.0, 0.0, 0.0, 1.0, 0.0, 0.0, 1.0, 0.0, 0.0, 1.0, 0.0, 0.0, 1.0, 0.0, 0.0, 1.0, 0.0, 0.0, 1.0, 0.0, 0.0, 1.0, 0.0, 0.0, 1.0, 0.0, 0.0, 1.0, 0.0, 0.0, 1.0, 0.0, 0.0, 1.0, 0.0, 0.0, 1.0, 0.0, 0.0, 1.0, 0.0, 0.0, 1.0, 0.0, 0.0, 1.0, 0.0, 0.0, 1.0, 0.0, 0.0, 1.0, 0.0, 0.0, 1.0, 0.0, 0.0, 1.0, 0.0, 0.0, 1.0, 0.0, 0.0, 1.0, 0.0, 0.0, 1.0, 0.0, 0.0, 1.0, 0.0, 0.0, 1.0, 0.0, 0.0, 1.0, 0.0, 0.0, 1.0, 0.0, 0.0, 1.0, 0.0, 0.0, 1.0, 0.0, 0.0, 1.0, 0.0, 0.0, 1.0, 0.0, 0.0, 1.0, 0.0, 0.0, 1.0, 0.0, 0.0, 1.0, 0.0, 0.0, 1.0, 0.0, 0.0, 1.0, 0.0, 0.0, 1.0, 0.0, 0.0, 1.0, 0.0, 0.0, 1.0, 0.0, 0.0, 1.0, 0.0, 0.0, 1.0, 0.0, 0.0, 1.0, 0.0, 0.0, 1.0, 0.0, 0.0, 1.0, 0.0, 0.0, 1.0, 0.0, 0.0, 1.0, 0.0, 0.0, 1.0, 0.0, 0.0, 1.0, 0.0, 0.0, 1.0, 0.0, 0.0, 1.0, 0.0, 0.0, 1.0, 0.0, 0.0, 1.0, 0.0, 0.0, 1.0, 0.0, 0.0, 1.0, 0.0, 0.0, 1.0, 0.0, 0.0, 1.0, 0.0, 0.0, 1.0, 0.0, 0.0, 1.0, 0.0, 0.2988, -0.8728, 0.3859, 0.5299, -0.7781, 0.3373, 0.5288, -0.7796, 0.3355, 0.5299, -0.7781, 0.3373, 0.2988, -0.8728, 0.3859, 0.2729, -0.8804, 0.3878, 0.2729, -0.8804, 0.3878, 0.5591, -0.8205, 0.1188, 0.5299, -0.7781, 0.3373, 0.2988, -0.8728, 0.3859, -0.1623, -0.8418, 0.5148, 0.2729, -0.8804, 0.3878, 0.0715, -0.8025, 0.5924, -0.1623, -0.8418, 0.5148, -0.431, -0.6354, 0.6407, -0.1623, -0.8418, 0.5148, 0.0715, -0.8025, 0.5924, -0.2988, -0.8253, 0.4791, -0.1623, -0.8418, 0.5148, -0.2988, -0.8253, 0.4791, 0.2729, -0.8804, 0.3878, 0.08768, -0.9856, 0.1448, -0.2988, -0.8253, 0.4791, 0.0715, -0.8025, 0.5924, 0.5591, -0.8205, 0.1188, 0.2729, -0.8804, 0.3878, 0.2794, -0.9528, 0.1187, 0.2794, -0.9528, 0.1187, 0.2729, -0.8804, 0.3878, -0.2988, -0.8253, 0.4791, -0.2988, -0.8253, 0.4791, 0.08768, -0.9856, 0.1448, -0.2794, -0.9528, 0.1187, -0.2988, -0.8253, 0.4791, -0.2794, -0.9528, 0.1187, 0.2794, -0.9528, 0.1187, 0.2917, -0.9446, -0.1504, 0.5591, -0.8205, 0.1188, 0.2794, -0.9528, 0.1187, 0.2794, -0.9528, 0.1187, -0.2794, -0.9528, 0.1187, 0.2917, -0.9446, -0.1504, 0.5591, -0.8205, 0.1188, 0.2917, -0.9446, -0.1504, 0.5583, -0.8193, -0.1307, -0.2918, -0.9451, -0.1472, -0.2794, -0.9528, 0.1187, 0.08768, -0.9856, 0.1448, -0.2918, -0.9451, -0.1472, 0.2917, -0.9446, -0.1504, -0.2794, -0.9528, 0.1187, 0.08768, -0.9856, 0.1448, 0.08784, -0.9843, -0.1532, -0.2918, -0.9451, -0.1472, 0.3, -0.9415, -0.1534, 0.5583, -0.8193, -0.1307, 0.2917, -0.9446, -0.1504, 0.2917, -0.9446, -0.1504, -0.2918, -0.9451, -0.1472, 0.3, -0.9415, -0.1534, 0.5583, -0.8193, -0.1307, 0.3, -0.9415, -0.1534, 0.5583, -0.8188, -0.1336, -0.2918, -0.9451, -0.1472, -0.2994, -0.9428, -0.1468, 0.3, -0.9415, -0.1534, -0.2994, -0.9428, -0.1468, -0.2918, -0.9451, -0.1472, 0.08784, -0.9843, -0.1532, 0.08784, -0.9843, -0.1532, 0.08798, -0.9843, -0.1531, -0.2994, -0.9428, -0.1468, 0.4956, -0.8125, -0.3069, 0.2954, -0.8924, -0.341, 0.5348, -0.7884, -0.304, 0.2954, -0.8924, -0.341, 0.4956, -0.8125, -0.3069, 0.2421, -0.9118, -0.3316, 0.4061, -0.8639, -0.2978, 0.2421, -0.9118, -0.3316, 0.4956, -0.8125, -0.3069, 0.2421, -0.9118, -0.3316, 0.4061, -0.8639, -0.2978, 0.1855, -0.933, -0.3085, 0.2421, -0.9118, -0.3316, -0.1391, -0.8658, -0.4807, 0.2954, -0.8924, -0.341, -0.1855, -0.933, -0.3085, 0.2421, -0.9118, -0.3316, 0.1855, -0.933, -0.3085, -0.1391, -0.8658, -0.4807, -0.01088, -0.8543, -0.5197, -0.4135, -0.6096, -0.6764, 0.2421, -0.9118, -0.3316, -0.1855, -0.933, -0.3085, -0.2722, -0.85, -0.451, -0.2722, -0.85, -0.451, -0.1391, -0.8658, -0.4807, 0.2421, -0.9118, -0.3316, -0.01088, -0.8543, -0.5197, -0.1391, -0.8658, -0.4807, -0.2722, -0.85, -0.451, -0.2722, -0.85, -0.451, -0.1855, -0.933, -0.3085, 0.01681, -0.9381, -0.346, 0.01681, -0.9381, -0.346, -0.01088, -0.8543, -0.5197, -0.2722, -0.85, -0.451, -0.7529, -0.6503, -0.1012, -0.7529, -0.6503, -0.1012, -0.4282, -0.8929, -0.1389, -0.4282, -0.8929, -0.1389, -0.4135, -0.8997, -0.14, -0.7529, -0.6503, -0.1012, -0.4135, -0.8997, -0.14, -0.4282, -0.8929, -0.1389, 0.3872, -0.911, -0.1418, -0.7531, -0.6504, 0.09851, -0.7529, -0.6503, -0.1012, -0.4135, -0.8997, -0.14, 0.08784, -0.9843, -0.1532, 0.3872, -0.911, -0.1418, 0.08798, -0.9843, -0.1531, 0.3872, -0.911, -0.1418, 0.08784, -0.9843, -0.1532, 0.3748, -0.9161, -0.1425, 0.3748, -0.9161, -0.1425, -0.4135, -0.8997, -0.14, 0.3872, -0.911, -0.1418, 0.08768, -0.9856, 0.1448, 0.3748, -0.9161, -0.1425, 0.08784, -0.9843, -0.1532, -0.3892, -0.9142, 0.1134, -0.7531, -0.6504, 0.09851, -0.4135, -0.8997, -0.14, -0.4135, -0.8997, -0.14, 0.3748, -0.9161, -0.1425, -0.3892, -0.9142, 0.1134, 0.3748, -0.9161, -0.1425, 0.08768, -0.9856, 0.1448, 0.3546, -0.9279, 0.1151, 0.3546, -0.9279, 0.1151, -0.3892, -0.9142, 0.1134, 0.3748, -0.9161, -0.1425, 0.08768, -0.9856, 0.1448, 0.3806, -0.7915, 0.4781, 0.3546, -0.9279, 0.1151, 0.3806, -0.7915, 0.4781, -0.3892, -0.9142, 0.1134, 0.3546, -0.9279, 0.1151, 0.3806, -0.7915, 0.4781, 0.08768, -0.9856, 0.1448, 0.0715, -0.8025, 0.5924, -0.3949, -0.8433, 0.3646, -0.7531, -0.6504, 0.09851, -0.3892, -0.9142, 0.1134, -0.3892, -0.9142, 0.1134, 0.3806, -0.7915, 0.4781, -0.3949, -0.8433, 0.3646, -0.7531, -0.6504, 0.09851, -0.3949, -0.8433, 0.3646, -0.7332, -0.6263, 0.265, 0.0715, -0.8025, 0.5924, 0.2221, -0.8125, 0.539, 0.3806, -0.7915, 0.4781, 0.2221, -0.8125, 0.539, -0.3949, -0.8433, 0.3646, 0.3806, -0.7915, 0.4781, 0.2221, -0.8125, 0.539, 0.0715, -0.8025, 0.5924, 0.5396, -0.5076, 0.6717, -0.4574, -0.8156, 0.3543, -0.3949, -0.8433, 0.3646, 0.2221, -0.8125, 0.539, -0.4574, -0.8156, 0.3543, -0.7332, -0.6263, 0.265, -0.3949, -0.8433, 0.3646, -0.7332, -0.6263, 0.265, -0.4574, -0.8156, 0.3543, -0.7607, -0.5948, 0.2598, 0.0, 1.0, 0.0, 0.0, 0.7071, -0.7071, 0.0, 0.7071, -0.7071, 0.0, 0.7071, -0.7071, 0.0, 1.0, 0.0, 0.0, 1.0, 0.0, 0.0, 1.0, 0.0, 0.0, 0.7071, -0.7071, 0.0, 0.7071, -0.7071, 0.0, 1.0, 0.0, 0.0, 1.0, 0.0, 0.0, 1.0, 0.0, 0.0, 0.7071, -0.7071, 0.0, 1.0, 0.0, 0.0, 1.0, 0.0, 0.0, 0.7071, -0.7071, 0.0, 1.0, 0.0, 0.0, 0.7071, -0.7071, 0.0, 1.0, 0.0, 0.0, 0.7071, -0.7071, 0.0, 1.0, 0.0, 0.0, 1.0, 0.0, 0.0, 1.0, 0.0, 0.0, 1.0, 0.0, 0.0, 1.0, 0.0, 0.0, 1.0, 0.0, 0.0, 1.0, 0.0, 0.0, 1.0, 0.0, 0.0, 1.0, 0.0, 0.0, 1.0, 0.0, 0.0, 1.0, 0.0, 0.0, 1.0, 0.0, 0.0, 1.0, 0.0, 0.0, 1.0, 0.0, 0.0, 1.0, 0.0, 0.0, 1.0, 0.0, 0.0, 1.0, 0.0, 0.0, 1.0, 0.0, 0.0, 1.0, 0.0, 0.0, 1.0, 0.0, 0.0, 1.0, 0.0, 0.0, 1.0, 0.0, 0.0, 1.0, 0.0, 0.0, 1.0, 0.0, 0.0, 1.0, 0.0, 0.0, 1.0, 0.0, 0.0, 1.0, 0.0, 0.0, 1.0, 0.0, 0.0, 1.0, 0.0, 0.0, 1.0, 0.0, 0.0, 1.0, 0.0, 0.0, 1.0, 0.0, 0.0, 1.0, 0.0, 0.0, 1.0, 0.0, 0.0, 1.0, 0.0, 0.0, 1.0, 0.0, 0.0, 1.0, 0.0, 0.0, 1.0, 0.0, 0.0, 1.0, 0.0, 0.0, 1.0, 0.0, 0.0, 1.0, 0.0, 0.0, 1.0, 0.0, 0.0, 1.0, 0.0, 0.0, 1.0, 0.0, 0.0, 1.0, 0.0, 0.0, 1.0, 0.0, 0.0, 1.0, 0.0, 0.0, 1.0, 0.0, 0.0, 1.0, 0.0, 0.0, 1.0, 0.0, 0.0, 1.0, 0.0, 0.0, 1.0, 0.0, -0.5491, -0.7987, -0.246, -0.7656, -0.5986, -0.2357, -0.4196, -0.8753, -0.2405, -0.4196, -0.8753, -0.2405, -0.2645, -0.9222, -0.282, -0.5491, -0.7987, -0.246, -0.498, -0.8069, -0.3177, -0.5491, -0.7987, -0.246, -0.2645, -0.9222, -0.282, -0.2645, -0.9222, -0.282, -0.2408, -0.9031, -0.3556, -0.498, -0.8069, -0.3177, 0.1788, -0.8946, -0.4096, -0.2645, -0.9222, -0.282, -0.4196, -0.8753, -0.2405, -0.2645, -0.9222, -0.282, 0.2111, -0.9095, -0.3581, -0.2408, -0.9031, -0.3556, -0.01088, -0.8543, -0.5197, 0.1788, -0.8946, -0.4096, 0.5073, -0.4771, -0.7177, 0.2111, -0.9095, -0.3581, -0.2645, -0.9222, -0.282, 0.2623, -0.8712, -0.415, -0.2645, -0.9222, -0.282, 0.1788, -0.8946, -0.4096, 0.2623, -0.8712, -0.415, 0.1788, -0.8946, -0.4096, -0.01088, -0.8543, -0.5197, 0.2623, -0.8712, -0.415, 0.2623, -0.8712, -0.415, 0.01681, -0.9381, -0.346, 0.2111, -0.9095, -0.3581, 0.01681, -0.9381, -0.346, 0.2623, -0.8712, -0.415, -0.01088, -0.8543, -0.5197, -0.7722, -0.0005435, 0.6354, -0.9284, 0.001916, 0.3716, -0.6558, -0.5387, 0.5288, -0.6558, -0.5387, 0.5288, -0.9284, 0.001916, 0.3716, -0.7988, -0.5098, 0.3194, -0.7988, -0.5098, 0.3194, 0.002258, -0.9734, 0.229, -0.6558, -0.5387, 0.5288, 0.002258, -0.9734, 0.229, 0.2261, -0.5054, 0.8327, -0.6558, -0.5387, 0.5288, 0.7874, -0.5064, 0.3514, 0.2261, -0.5054, 0.8327, 0.002258, -0.9734, 0.229, 0.2261, -0.5054, 0.8327, -0.7722, -0.0005435, 0.6354, -0.6558, -0.5387, 0.5288, -0.7722, -0.0005435, 0.6354, 0.2261, -0.5054, 0.8327, 0.2953, 0.0, 0.9554, 0.9132, 0.0, 0.4075, 0.2261, -0.5054, 0.8327, 0.7874, -0.5064, 0.3514, 0.2261, -0.5054, 0.8327, 0.9132, 0.0, 0.4075, 0.2953, 0.0, 0.9554, -0.3802, -0.1381, 0.9145, -0.2058, 0.0, 0.9786, -0.3849, 0.0, 0.923, -0.2058, 0.0, 0.9786, -0.3802, -0.1381, 0.9145, -0.1537, -0.2877, 0.9453, -0.1537, -0.2877, 0.9453, 0.3879, 0.0, 0.9217, -0.2058, 0.0, 0.9786, -0.1983, -0.5019, 0.8419, -0.1537, -0.2877, 0.9453, -0.3802, -0.1381, 0.9145, -0.1983, -0.5019, 0.8419, -0.3802, -0.1381, 0.9145, 0.006505, -0.5663, 0.8242, 0.01854, -0.6343, 0.7729, -0.1983, -0.5019, 0.8419, 0.006505, -0.5663, 0.8242, -0.1983, -0.5019, 0.8419, 0.01854, -0.6343, 0.7729, -0.1198, -0.6349, 0.7632, -0.1198, -0.6349, 0.7632, 0.1354, -0.7423, 0.6562, -0.1983, -0.5019, 0.8419, 0.3879, 0.0, 0.9217, -0.1537, -0.2877, 0.9453, 0.3528, -0.3086, 0.8833, 0.3528, -0.3086, 0.8833, 0.7285, 0.0, 0.6851, 0.3879, 0.0, 0.9217, 0.7285, 0.0, 0.6851, 0.3528, -0.3086, 0.8833, 0.6889, -0.3084, 0.6559, 0.271, -0.6577, 0.7029, -0.1537, -0.2877, 0.9453, -0.1983, -0.5019, 0.8419, -0.1537, -0.2877, 0.9453, 0.271, -0.6577, 0.7029, 0.3528, -0.3086, 0.8833, 0.271, -0.6577, 0.7029, -0.1983, -0.5019, 0.8419, 0.1354, -0.7423, 0.6562, 0.271, -0.6577, 0.7029, 0.6889, -0.3084, 0.6559, 0.3528, -0.3086, 0.8833, 0.271, -0.6577, 0.7029, 0.1354, -0.7423, 0.6562, 0.3778, -0.677, 0.6316, 0.6889, -0.3084, 0.6559, 0.271, -0.6577, 0.7029, 0.5693, -0.5329, 0.626, 0.271, -0.6577, 0.7029, 0.3778, -0.677, 0.6316, 0.5693, -0.5329, 0.626, 0.2038, 0.0, 0.979, 0.3948, -0.1255, 0.9102, 0.399, 0.0, 0.9169, 0.2038, 0.0, 0.979, 0.1493, -0.2904, 0.9452, 0.3948, -0.1255, 0.9102, 0.2038, 0.0, 0.979, -0.2419, 0.0, 0.9703, 0.1493, -0.2904, 0.9452, 0.1493, -0.2904, 0.9452, 0.2079, -0.4893, 0.8469, 0.3948, -0.1255, 0.9102, 0.006505, -0.5663, 0.8242, 0.3948, -0.1255, 0.9102, 0.2079, -0.4893, 0.8469, 0.2079, -0.4893, 0.8469, 0.01854, -0.6343, 0.7729, 0.006505, -0.5663, 0.8242, 0.2079, -0.4893, 0.8469, 0.136, -0.6194, 0.7732, 0.01854, -0.6343, 0.7729, -0.2419, 0.0, 0.9703, -0.2227, -0.3218, 0.9202, 0.1493, -0.2904, 0.9452, -0.2227, -0.3218, 0.9202, -0.2419, 0.0, 0.9703, -0.4694, 0.0, 0.883, -0.2227, -0.3218, 0.9202, -0.4694, 0.0, 0.883, -0.4371, -0.3464, 0.83, -0.1653, -0.6271, 0.7612, 0.2079, -0.4893, 0.8469, 0.1493, -0.2904, 0.9452, 0.1493, -0.2904, 0.9452, -0.2227, -0.3218, 0.9202, -0.1653, -0.6271, 0.7612, -0.1653, -0.6271, 0.7612, 0.136, -0.6194, 0.7732, 0.2079, -0.4893, 0.8469, -0.1653, -0.6271, 0.7612, -0.2227, -0.3218, 0.9202, -0.4371, -0.3464, 0.83, 0.136, -0.6194, 0.7732, -0.1653, -0.6271, 0.7612, -0.1546, -0.6177, 0.7711, -0.1653, -0.6271, 0.7612, -0.4371, -0.3464, 0.83, -0.3205, -0.6067, 0.7275, -0.1653, -0.6271, 0.7612, -0.3519, -0.5882, 0.7281, -0.1546, -0.6177, 0.7711, -0.3519, -0.5882, 0.7281, -0.1653, -0.6271, 0.7612, -0.3205, -0.6067, 0.7275])] * 3)])

# ---- objects
ob_light = bpy.data.objects.new('Light', light_light)
ob_camera = bpy.data.objects.new('Camera', cam_camera)
ob_ruins_trim_base_4m_a = bpy.data.objects.new('Ruins_Trim_Base_4M_A', me_ruins_trim_base_4m_a)

# ---- transforms, parenting, visibility, modifiers, constraints
ob_light.location = (4.076, 1.005, 5.904)
ob_light.rotation_euler = (0.6503, 0.05522, 1.866)
ob_light.lock_rotations_4d = False
ob_light.empty_display_type = 'ARROWS'
ob_light.color = (0.0, 0.0, 0.0, 0.0)
ob_light.lineart.crease_threshold = 0.0
ob_camera.location = (7.359, -6.926, 4.958)
ob_camera.rotation_euler = (1.109, 0.0, 0.8149)
ob_camera.lock_rotations_4d = False
ob_camera.empty_display_type = 'ARROWS'
ob_camera.color = (0.0, 0.0, 0.0, 0.0)
ob_camera.display_type = 'WIRE'
ob_camera.lineart.crease_threshold = 0.0
ob_ruins_trim_base_4m_a.location = (0.0, 0.0, 0.0)
ob_ruins_trim_base_4m_a.rotation_euler = (1.571, -0.0, 0.0)

# ---- collection membership
col_collection.objects.link(ob_light)
col_collection.objects.link(ob_camera)
col_collection.objects.link(ob_ruins_trim_base_4m_a)

# ---- scene / render settings (as saved in the file)
scene.camera = ob_camera
scene.frame_start = 1; scene.frame_end = 250; scene.frame_set(1)
scene.render.engine = 'BLENDER_EEVEE_NEXT'
scene.cycles.sampling_pattern = 'TABULATED_SOBOL'
scene.view_settings.view_transform = 'Filmic'
bpy.context.view_layer.update()
